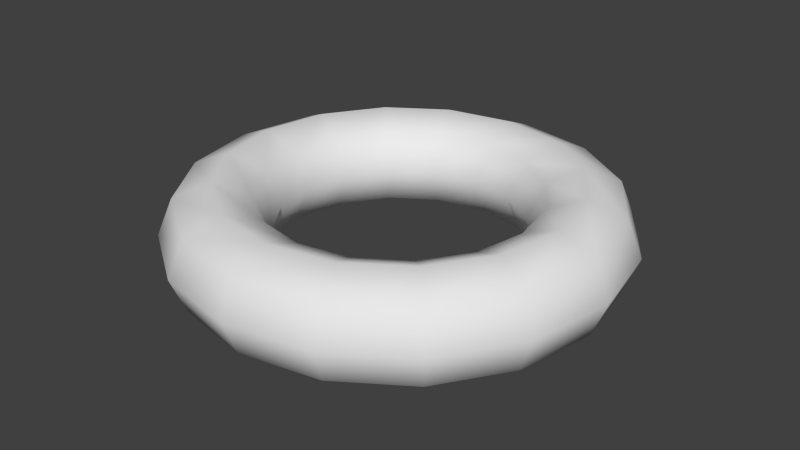 # Source: torus.blend  (saved by Blender 2.76.0; exported with 4.5.12 LTS)
import bpy
from mathutils import Matrix  # noqa: F401  (used for matrix-valued properties, if any)

bpy.ops.wm.read_factory_settings(use_empty=True)
scene = bpy.context.scene
scene.name = 'Scene'

# ---- collections
col_collection_1 = bpy.data.collections.new('Collection 1'); scene.collection.children.link(col_collection_1)

# ---- world
world_world = bpy.data.worlds.new('World'); scene.world = world_world
world_world.color = (0.05088, 0.05088, 0.05088)
world_world.use_sun_shadow = False
world_world.sun_shadow_jitter_overblur = 0.0
world_world.cycles.sampling_method = 'MANUAL'
world_world.cycles.sample_map_resolution = 256

# ---- meshes
me_supertoroid = bpy.data.meshes.new('SuperToroid')
me_supertoroid.from_pydata([(1.3, 0.0, 0.0), (1.212, 0.0, 0.2121), (1.0, 0.0, 0.3), (0.7879, 0.0, 0.2121), (0.7, 0.0, 3.674e-17), (0.7879, 0.0, -0.2121), (1.0, 0.0, -0.3), (1.212, 0.0, -0.2121), (1.201, 0.4975, 0.0), (1.12, 0.4639, 0.2121), (0.9239, 0.3827, 0.3), (0.7279, 0.3015, 0.2121), (0.6467, 0.2679, 3.674e-17), (0.7279, 0.3015, -0.2121), (0.9239, 0.3827, -0.3), (1.12, 0.4639, -0.2121), (0.9192, 0.9192, 0.0), (0.8571, 0.8571, 0.2121), (0.7071, 0.7071, 0.3), (0.5571, 0.5571, 0.2121), (0.495, 0.495, 3.674e-17), (0.5571, 0.5571, -0.2121), (0.7071, 0.7071, -0.3), (0.8571, 0.8571, -0.2121), (0.4975, 1.201, 0.0), (0.4639, 1.12, 0.2121), (0.3827, 0.9239, 0.3), (0.3015, 0.7279, 0.2121), (0.2679, 0.6467, 3.674e-17), (0.3015, 0.7279, -0.2121), (0.3827, 0.9239, -0.3), (0.4639, 1.12, -0.2121), (7.96e-17, 1.3, 0.0), (7.422e-17, 1.212, 0.2121), (6.123e-17, 1.0, 0.3), (4.824e-17, 0.7879, 0.2121), (4.286e-17, 0.7, 3.674e-17), (4.824e-17, 0.7879, -0.2121), (6.123e-17, 1.0, -0.3), (7.422e-17, 1.212, -0.2121), (-0.4975, 1.201, 0.0), (-0.4639, 1.12, 0.2121), (-0.3827, 0.9239, 0.3), (-0.3015, 0.7279, 0.2121), (-0.2679, 0.6467, 3.674e-17), (-0.3015, 0.7279, -0.2121), (-0.3827, 0.9239, -0.3), (-0.4639, 1.12, -0.2121), (-0.9192, 0.9192, 0.0), (-0.8571, 0.8571, 0.2121), (-0.7071, 0.7071, 0.3), (-0.5571, 0.5571, 0.2121), (-0.495, 0.495, 3.674e-17), (-0.5571, 0.5571, -0.2121), (-0.7071, 0.7071, -0.3), (-0.8571, 0.8571, -0.2121), (-1.201, 0.4975, 0.0), (-1.12, 0.4639, 0.2121), (-0.9239, 0.3827, 0.3), (-0.7279, 0.3015, 0.2121), (-0.6467, 0.2679, 3.674e-17), (-0.7279, 0.3015, -0.2121), (-0.9239, 0.3827, -0.3), (-1.12, 0.4639, -0.2121), (-1.3, 1.592e-16, 0.0), (-1.212, 1.484e-16, 0.2121), (-1.0, 1.225e-16, 0.3), (-0.7879, 9.649e-17, 0.2121), (-0.7, 8.573e-17, 3.674e-17), (-0.7879, 9.649e-17, -0.2121), (-1.0, 1.225e-16, -0.3), (-1.212, 1.484e-16, -0.2121), (-1.201, -0.4975, 0.0), (-1.12, -0.4639, 0.2121), (-0.9239, -0.3827, 0.3), (-0.7279, -0.3015, 0.2121), (-0.6467, -0.2679, 3.674e-17), (-0.7279, -0.3015, -0.2121), (-0.9239, -0.3827, -0.3), (-1.12, -0.4639, -0.2121), (-0.9192, -0.9192, 0.0), (-0.8571, -0.8571, 0.2121), (-0.7071, -0.7071, 0.3), (-0.5571, -0.5571, 0.2121), (-0.495, -0.495, 3.674e-17), (-0.5571, -0.5571, -0.2121), (-0.7071, -0.7071, -0.3), (-0.8571, -0.8571, -0.2121), (-0.4975, -1.201, 0.0), (-0.4639, -1.12, 0.2121), (-0.3827, -0.9239, 0.3), (-0.3015, -0.7279, 0.2121), (-0.2679, -0.6467, 3.674e-17), (-0.3015, -0.7279, -0.2121), (-0.3827, -0.9239, -0.3), (-0.4639, -1.12, -0.2121), (-2.388e-16, -1.3, 0.0), (-2.227e-16, -1.212, 0.2121), (-1.837e-16, -1.0, 0.3), (-1.447e-16, -0.7879, 0.2121), (-1.286e-16, -0.7, 3.674e-17), (-1.447e-16, -0.7879, -0.2121), (-1.837e-16, -1.0, -0.3), (-2.227e-16, -1.212, -0.2121), (0.4975, -1.201, 0.0), (0.4639, -1.12, 0.2121), (0.3827, -0.9239, 0.3), (0.3015, -0.7279, 0.2121), (0.2679, -0.6467, 3.674e-17), (0.3015, -0.7279, -0.2121), (0.3827, -0.9239, -0.3), (0.4639, -1.12, -0.2121), (0.9192, -0.9192, 0.0), (0.8571, -0.8571, 0.2121), (0.7071, -0.7071, 0.3), (0.5571, -0.5571, 0.2121), (0.495, -0.495, 3.674e-17), (0.5571, -0.5571, -0.2121), (0.7071, -0.7071, -0.3), (0.8571, -0.8571, -0.2121), (1.201, -0.4975, 0.0), (1.12, -0.4639, 0.2121), (0.9239, -0.3827, 0.3), (0.7279, -0.3015, 0.2121), (0.6467, -0.2679, 3.674e-17), (0.7279, -0.3015, -0.2121), (0.9239, -0.3827, -0.3), (1.12, -0.4639, -0.2121)], [], [(8, 0, 7, 15), (0, 8, 9, 1), (1, 9, 10, 2), (2, 10, 11, 3), (3, 11, 12, 4), (4, 12, 13, 5), (5, 13, 14, 6), (6, 14, 15, 7), (16, 8, 15, 23), (8, 16, 17, 9), (9, 17, 18, 10), (10, 18, 19, 11), (11, 19, 20, 12), (12, 20, 21, 13), (13, 21, 22, 14), (14, 22, 23, 15), (24, 16, 23, 31), (16, 24, 25, 17), (17, 25, 26, 18), (18, 26, 27, 19), (19, 27, 28, 20), (20, 28, 29, 21), (21, 29, 30, 22), (22, 30, 31, 23), (32, 24, 31, 39), (24, 32, 33, 25), (25, 33, 34, 26), (26, 34, 35, 27), (27, 35, 36, 28), (28, 36, 37, 29), (29, 37, 38, 30), (30, 38, 39, 31), (40, 32, 39, 47), (32, 40, 41, 33), (33, 41, 42, 34), (34, 42, 43, 35), (35, 43, 44, 36), (36, 44, 45, 37), (37, 45, 46, 38), (38, 46, 47, 39), (48, 40, 47, 55), (40, 48, 49, 41), (41, 49, 50, 42), (42, 50, 51, 43), (43, 51, 52, 44), (44, 52, 53, 45), (45, 53, 54, 46), (46, 54, 55, 47), (56, 48, 55, 63), (48, 56, 57, 49), (49, 57, 58, 50), (50, 58, 59, 51), (51, 59, 60, 52), (52, 60, 61, 53), (53, 61, 62, 54), (54, 62, 63, 55), (64, 56, 63, 71), (56, 64, 65, 57), (57, 65, 66, 58), (58, 66, 67, 59), (59, 67, 68, 60), (60, 68, 69, 61), (61, 69, 70, 62), (62, 70, 71, 63), (72, 64, 71, 79), (64, 72, 73, 65), (65, 73, 74, 66), (66, 74, 75, 67), (67, 75, 76, 68), (68, 76, 77, 69), (69, 77, 78, 70), (70, 78, 79, 71), (80, 72, 79, 87), (72, 80, 81, 73), (73, 81, 82, 74), (74, 82, 83, 75), (75, 83, 84, 76), (76, 84, 85, 77), (77, 85, 86, 78), (78, 86, 87, 79), (88, 80, 87, 95), (80, 88, 89, 81), (81, 89, 90, 82), (82, 90, 91, 83), (83, 91, 92, 84), (84, 92, 93, 85), (85, 93, 94, 86), (86, 94, 95, 87), (96, 88, 95, 103), (88, 96, 97, 89), (89, 97, 98, 90), (90, 98, 99, 91), (91, 99, 100, 92), (92, 100, 101, 93), (93, 101, 102, 94), (94, 102, 103, 95), (104, 96, 103, 111), (96, 104, 105, 97), (97, 105, 106, 98), (98, 106, 107, 99), (99, 107, 108, 100), (100, 108, 109, 101), (101, 109, 110, 102), (102, 110, 111, 103), (112, 104, 111, 119), (104, 112, 113, 105), (105, 113, 114, 106), (106, 114, 115, 107), (107, 115, 116, 108), (108, 116, 117, 109), (109, 117, 118, 110), (110, 118, 119, 111), (120, 112, 119, 127), (112, 120, 121, 113), (113, 121, 122, 114), (114, 122, 123, 115), (115, 123, 124, 116), (116, 124, 125, 117), (117, 125, 126, 118), (118, 126, 127, 119), (0, 120, 127, 7), (120, 0, 1, 121), (121, 1, 2, 122), (122, 2, 3, 123), (123, 3, 4, 124), (124, 4, 5, 125), (125, 5, 6, 126), (126, 6, 7, 127)])
me_supertoroid.polygons.foreach_set('use_smooth', [True] * 128)
me_supertoroid.use_remesh_preserve_volume = False
me_supertoroid.use_remesh_preserve_attributes = False
me_supertoroid.use_mirror_vertex_groups = False
me_supertoroid.update()

# ---- objects
ob_supertoroid = bpy.data.objects.new('SuperToroid', me_supertoroid)

# ---- transforms, parenting, visibility, modifiers, constraints
ob_supertoroid.location = (0.0, 0.0, 0.0)
ob_supertoroid.lineart.crease_threshold = 0.0

# ---- collection membership
col_collection_1.objects.link(ob_supertoroid)

# ---- scene / render settings (as saved in the file)
scene.frame_start = 1; scene.frame_end = 250; scene.frame_set(1)
scene.render.engine = 'BLENDER_EEVEE_NEXT'
scene.render.resolution_percentage = 50
scene.render.dither_intensity = 0.0
scene.cycles.use_denoising = False
scene.cycles.samples = 10
scene.cycles.sampling_pattern = 'TABULATED_SOBOL'
scene.cycles.light_sampling_threshold = 0.0
scene.cycles.use_adaptive_sampling = False
scene.cycles.use_light_tree = False
scene.cycles.blur_glossy = 0.0
scene.cycles.pixel_filter_type = 'GAUSSIAN'
scene.cycles.sample_clamp_indirect = 0.0
scene.view_settings.view_transform = 'Standard'
bpy.context.view_layer.update()

# ---- added for rendering (the .blend has no active camera and no usable light): camera, sun
cam_auto = bpy.data.cameras.new('AutoCamera')
cam_auto.lens = 50.0
cam_auto.sensor_width = 36.0
cam_auto.clip_end = 1000.0
ob_auto_camera = bpy.data.objects.new('AutoCamera', cam_auto)
scene.collection.objects.link(ob_auto_camera)
ob_auto_camera.location = (3.447, -4.13641, 2.7576)
ob_auto_camera.rotation_euler = (1.09748, -7.21219e-08, 0.694738)
scene.camera = ob_auto_camera
light_auto_sun = bpy.data.lights.new('AutoSun', 'SUN')
light_auto_sun.energy = 3.0
light_auto_sun.angle = 0.0523599
ob_auto_sun = bpy.data.objects.new('AutoSun', light_auto_sun)
scene.collection.objects.link(ob_auto_sun)
ob_auto_sun.rotation_euler = (0.872665, 0.174533, 0.523599)
bpy.context.view_layer.update()
